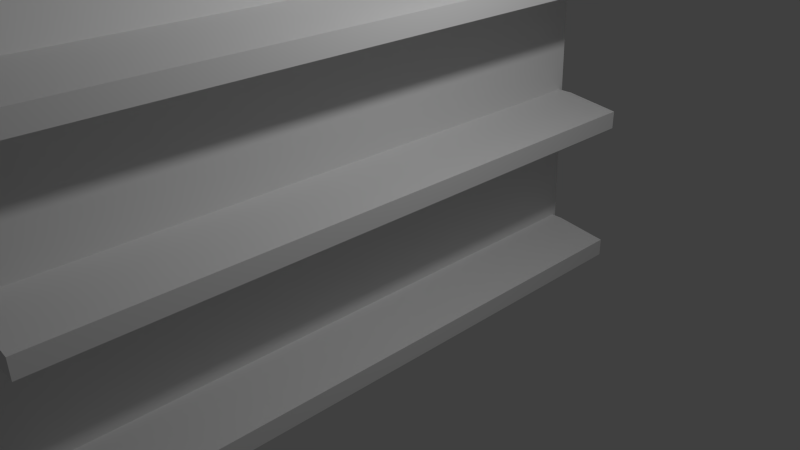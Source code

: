 # Source: shelves.blend  (saved by Blender 2.68.0; exported with 4.5.12 LTS)
import bpy
from mathutils import Matrix  # noqa: F401  (used for matrix-valued properties, if any)

bpy.ops.wm.read_factory_settings(use_empty=True)
scene = bpy.context.scene
scene.name = 'Scene'

# ---- collections
col_collection_1 = bpy.data.collections.new('Collection 1'); scene.collection.children.link(col_collection_1)

# ---- materials (node trees are filled in below, after node groups)
mat_storeshelves = bpy.data.materials.new('StoreShelves')
mat_storeshelves.alpha_threshold = 0.0
mat_storeshelves.roughness = 0.5
mat_storeshelves.line_color = (0.0, 0.0, 0.0, 1.0)

# ---- material node trees
mat_storeshelves.use_nodes = True; mat_storeshelves.node_tree.nodes.clear()
_N = mat_storeshelves.node_tree.nodes; _L = mat_storeshelves.node_tree.links
n0 = _N.new('ShaderNodeOutputMaterial'); n0.name = 'Material Output'; n0.location = (300, 300)
n1 = _N.new('ShaderNodeBsdfDiffuse'); n1.name = 'Diffuse BSDF'; n1.location = (10, 300)
_L.new(n1.outputs[0], n0.inputs[0])
n0.is_active_output = True

# ---- world
world_world = bpy.data.worlds.new('World'); scene.world = world_world
world_world.color = (0.05088, 0.05088, 0.05088)
world_world.use_sun_shadow = False
world_world.sun_shadow_jitter_overblur = 0.0
world_world.cycles.sampling_method = 'MANUAL'
world_world.cycles.sample_map_resolution = 256

# ---- cameras
cam_camera = bpy.data.cameras.new('Camera')
cam_camera.clip_end = 100.0
cam_camera.lens = 35.0
cam_camera.sensor_width = 32.0
cam_camera.sensor_height = 18.0
cam_camera.ortho_scale = 7.314
cam_camera.dof.focus_distance = 0.0

# ---- lights
light_lamp = bpy.data.lights.new('Lamp', 'POINT')
light_lamp.transmission_factor = 0.0
light_lamp.cutoff_distance = 30.0
light_lamp.energy = 100.0
light_lamp.shadow_buffer_clip_start = 1.001
light_lamp.shadow_soft_size = 0.1
light_lamp.shadow_maximum_resolution = 0.006
light_lamp.use_absolute_resolution = True
light_lamp.cycles.use_multiple_importance_sampling = False

# ---- meshes
me_cube = bpy.data.meshes.new('Cube')
me_cube.from_pydata([(-1.21, -4.677, 2.527), (-1.21, 4.677, 2.527), (1.21, 4.677, 2.527), (1.21, -4.677, 2.527), (-1.21, -4.677, 2.665), (-0.4795, -4.677, 2.725), (-0.4795, 4.677, 2.725), (-1.21, 4.677, 2.665), (1.21, 4.677, 2.665), (0.4795, 4.677, 2.725), (0.4795, -4.677, 2.725), (1.21, -4.677, 2.665), (-1.21, -4.677, 1.392), (-1.21, 4.677, 1.392), (1.21, 4.677, 1.392), (1.21, -4.677, 1.392), (-1.21, -4.677, 1.53), (-0.4795, -4.677, 1.59), (-0.4795, 4.677, 1.59), (-1.21, 4.677, 1.53), (1.21, 4.677, 1.53), (0.4795, 4.677, 1.59), (0.4795, -4.677, 1.59), (1.21, -4.677, 1.53), (-1.21, -4.677, 0.2563), (-1.21, 4.677, 0.2563), (1.21, 4.677, 0.2563), (1.21, -4.677, 0.2563), (-1.21, -4.677, 0.3947), (-0.4795, -4.677, 0.4546), (-0.4795, 4.677, 0.4546), (-1.21, 4.677, 0.3947), (1.21, 4.677, 0.3947), (0.4795, 4.677, 0.4546), (0.4795, -4.677, 0.4546), (1.21, -4.677, 0.3947), (0.3389, 4.746, 0.0), (0.3389, -4.746, 0.0), (-0.3389, -4.746, 0.0), (-0.3389, 4.746, 0.0), (0.2061, 4.746, 3.508), (0.2061, -4.746, 3.508), (-0.2061, -4.746, 3.508), (-0.2061, 4.746, 3.508), (-1.21, -4.677, 2.527), (-1.21, -4.677, 2.527), (-1.21, 4.677, 2.527), (-1.21, 4.677, 2.527), (1.21, 4.677, 2.527), (1.21, 4.677, 2.527), (1.21, -4.677, 2.527), (1.21, -4.677, 2.527), (-0.4795, -4.677, 2.725), (-1.21, -4.677, 2.665), (-1.21, -4.677, 2.665), (-1.21, 4.677, 2.665), (-1.21, 4.677, 2.665), (-0.4795, 4.677, 2.725), (0.4795, 4.677, 2.725), (1.21, 4.677, 2.665), (1.21, 4.677, 2.665), (1.21, -4.677, 2.665), (1.21, -4.677, 2.665), (0.4795, -4.677, 2.725), (-1.21, -4.677, 1.392), (-1.21, -4.677, 1.392), (-1.21, 4.677, 1.392), (-1.21, 4.677, 1.392), (1.21, 4.677, 1.392), (1.21, 4.677, 1.392), (1.21, -4.677, 1.392), (1.21, -4.677, 1.392), (-0.4795, -4.677, 1.59), (-1.21, -4.677, 1.53), (-1.21, -4.677, 1.53), (-1.21, 4.677, 1.53), (-1.21, 4.677, 1.53), (-0.4795, 4.677, 1.59), (0.4795, 4.677, 1.59), (1.21, 4.677, 1.53), (1.21, 4.677, 1.53), (1.21, -4.677, 1.53), (1.21, -4.677, 1.53), (0.4795, -4.677, 1.59), (-1.21, -4.677, 0.2563), (-1.21, -4.677, 0.2563), (-1.21, 4.677, 0.2563), (-1.21, 4.677, 0.2563), (1.21, 4.677, 0.2563), (1.21, 4.677, 0.2563), (1.21, -4.677, 0.2563), (1.21, -4.677, 0.2563), (-0.4795, -4.677, 0.4546), (-1.21, -4.677, 0.3947), (-1.21, -4.677, 0.3947), (-1.21, 4.677, 0.3947), (-1.21, 4.677, 0.3947), (-0.4795, 4.677, 0.4546), (0.4795, 4.677, 0.4546), (1.21, 4.677, 0.3947), (1.21, 4.677, 0.3947), (1.21, -4.677, 0.3947), (1.21, -4.677, 0.3947), (0.4795, -4.677, 0.4546), (0.3389, 4.746, 0.0), (0.3389, 4.746, 0.0), (0.3389, -4.746, 0.0), (0.3389, -4.746, 0.0), (-0.3389, 4.746, 0.0), (-0.3389, 4.746, 0.0), (0.2061, 4.746, 3.508), (0.2061, 4.746, 3.508), (-0.3389, -4.746, 0.0), (-0.3389, -4.746, 0.0), (0.2061, -4.746, 3.508), (0.2061, -4.746, 3.508), (-0.2061, -4.746, 3.508), (-0.2061, -4.746, 3.508), (-0.2061, 4.746, 3.508), (-0.2061, 4.746, 3.508)], [], [(50, 61, 63, 52, 4, 44), (48, 59, 11, 3), (46, 55, 57, 58, 8, 2), (0, 53, 7, 1), (51, 45, 47, 49), (6, 56, 54, 5), (10, 62, 60, 9), (5, 10, 9, 6), (70, 81, 83, 72, 16, 64), (68, 79, 23, 15), (66, 75, 77, 78, 20, 14), (12, 73, 19, 13), (71, 65, 67, 69), (18, 76, 74, 17), (22, 82, 80, 21), (17, 22, 21, 18), (90, 101, 103, 92, 28, 84), (88, 99, 35, 27), (86, 95, 97, 98, 32, 26), (24, 93, 31, 25), (91, 85, 87, 89), (30, 96, 94, 29), (34, 102, 100, 33), (29, 34, 33, 30), (36, 37, 38, 39), (110, 118, 116, 114), (104, 40, 41, 106), (107, 115, 42, 112), (113, 117, 43, 108), (111, 105, 109, 119)])
me_cube.polygons.foreach_set('use_smooth', [True] * 30)
me_cube.materials.append(mat_storeshelves)
me_cube.use_remesh_preserve_volume = False
me_cube.use_remesh_preserve_attributes = False
me_cube.use_mirror_vertex_groups = False
me_cube.update()

# ---- objects
ob_cube = bpy.data.objects.new('Cube', me_cube)
ob_lamp = bpy.data.objects.new('Lamp', light_lamp)
ob_camera = bpy.data.objects.new('Camera', cam_camera)

# ---- transforms, parenting, visibility, modifiers, constraints
ob_cube.location = (1.248, -0.6878, 1.041)
ob_cube.scale = (0.5681, 0.5, 0.98)
ob_cube.lock_rotations_4d = False
ob_cube.empty_display_type = 'ARROWS'
ob_cube.lineart.crease_threshold = 0.0
ob_lamp.location = (3.564, -0.185, 5.173)
ob_lamp.rotation_euler = (0.6503, 0.05522, 1.866)
ob_lamp.scale = (0.5639, 0.7962, 0.7958)
ob_lamp.lock_rotations_4d = False
ob_lamp.empty_display_type = 'ARROWS'
ob_lamp.color = (0.0, 0.0, 0.0, 0.0)
ob_lamp.lineart.crease_threshold = 0.0
ob_camera.location = (5.498, -3.942, 4.781)
ob_camera.rotation_euler = (1.109, 0.01082, 0.8149)
ob_camera.scale = (0.7342, 0.7436, 0.7713)
ob_camera.lock_rotations_4d = False
ob_camera.empty_display_type = 'ARROWS'
ob_camera.color = (0.0, 0.0, 0.0, 0.0)
ob_camera.display_type = 'WIRE'
ob_camera.lineart.crease_threshold = 0.0

# ---- collection membership
col_collection_1.objects.link(ob_cube)
col_collection_1.objects.link(ob_lamp)
col_collection_1.objects.link(ob_camera)

# ---- scene / render settings (as saved in the file)
scene.camera = ob_camera
scene.frame_start = 1; scene.frame_end = 250; scene.frame_set(1)
scene.render.engine = 'CYCLES'
scene.render.image_settings.color_mode = 'RGB'
scene.render.image_settings.compression = 90
scene.render.resolution_percentage = 50
scene.render.dither_intensity = 0.0
scene.cycles.use_denoising = False
scene.cycles.samples = 10
scene.cycles.sampling_pattern = 'TABULATED_SOBOL'
scene.cycles.light_sampling_threshold = 0.0
scene.cycles.use_adaptive_sampling = False
scene.cycles.use_light_tree = False
scene.cycles.blur_glossy = 0.0
scene.cycles.volume_bounces = 1
scene.cycles.pixel_filter_type = 'GAUSSIAN'
scene.cycles.sample_clamp_indirect = 0.0
scene.view_settings.view_transform = 'Standard'
bpy.context.view_layer.update()
